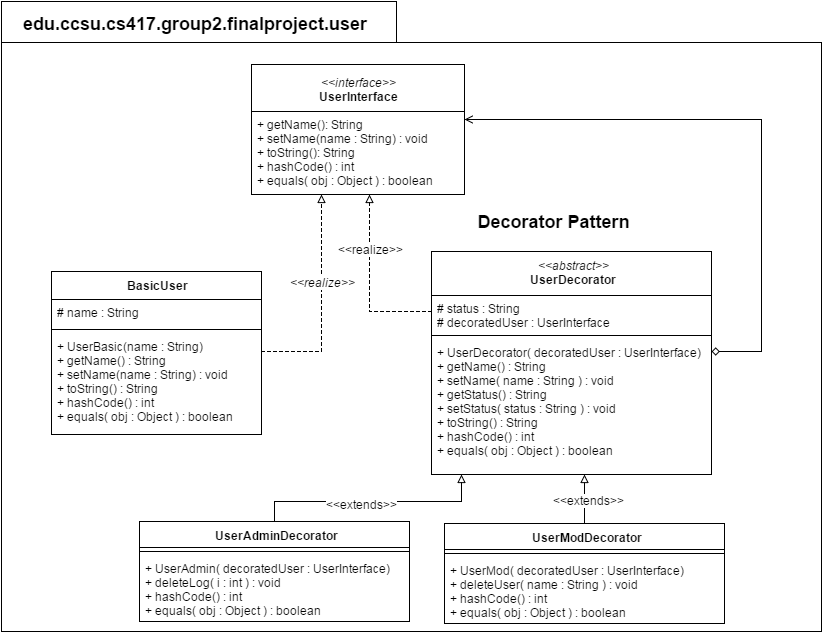

The diagram above was exported from draw.io. Its source (the exported page's mxGraphModel, read from the mxfile embedded in the PNG):
<mxGraphModel dx="1331" dy="579" grid="1" gridSize="10" guides="1" tooltips="1" connect="1" arrows="1" fold="1" page="1" pageScale="1" pageWidth="1100" pageHeight="850" math="0" shadow="0">
  <root>
    <mxCell id="0" />
    <mxCell id="1" parent="0" />
    <mxCell id="4828d9d7b0bf6640-2" value="" style="shape=folder;fontStyle=1;spacingTop=10;tabWidth=395;tabHeight=41;tabPosition=left;html=1;align=center;" vertex="1" parent="1">
      <mxGeometry x="150" y="110" width="820" height="630" as="geometry" />
    </mxCell>
    <mxCell id="58c0ebf489865538-1" value="&lt;div&gt;&lt;i&gt;&amp;lt;&amp;lt;interface&amp;gt;&amp;gt;&lt;/i&gt;&lt;/div&gt;&lt;b&gt;UserInterface&lt;/b&gt;" style="swimlane;html=1;fontStyle=0;childLayout=stackLayout;horizontal=1;startSize=47;fillColor=none;horizontalStack=0;resizeParent=1;resizeLast=0;collapsible=1;marginBottom=0;swimlaneFillColor=#ffffff;" vertex="1" parent="1">
      <mxGeometry x="400" y="173" width="213" height="130" as="geometry" />
    </mxCell>
    <mxCell id="58c0ebf489865538-2" value="+ getName(): String&lt;div&gt;+ setName(name : String) : void&lt;br&gt;&lt;/div&gt;&lt;div&gt;+ toString(): String&lt;br&gt;&lt;/div&gt;&lt;div&gt;+ hashCode() : int&lt;/div&gt;&lt;div&gt;+ equals( obj : Object ) : boolean&lt;/div&gt;" style="text;html=1;strokeColor=none;fillColor=none;align=left;verticalAlign=top;spacingLeft=4;spacingRight=4;whiteSpace=wrap;overflow=hidden;rotatable=0;points=[[0,0.5],[1,0.5]];portConstraint=eastwest;" vertex="1" parent="58c0ebf489865538-1">
      <mxGeometry y="47" width="213" height="83" as="geometry" />
    </mxCell>
    <mxCell id="58c0ebf489865538-29" style="edgeStyle=orthogonalEdgeStyle;rounded=0;html=1;startArrow=none;startFill=0;endArrow=block;endFill=0;jettySize=auto;orthogonalLoop=1;strokeWidth=1;dashed=1;" edge="1" parent="1" source="58c0ebf489865538-5" target="58c0ebf489865538-2">
      <mxGeometry relative="1" as="geometry">
        <mxPoint x="640" y="330" as="targetPoint" />
        <Array as="points">
          <mxPoint x="518" y="420" />
        </Array>
      </mxGeometry>
    </mxCell>
    <mxCell id="5f690a25403cd609-1" value="&amp;lt;&amp;lt;realize&amp;gt;&amp;gt;" style="text;html=1;resizable=0;points=[];align=center;verticalAlign=middle;labelBackgroundColor=#ffffff;" vertex="1" connectable="0" parent="58c0ebf489865538-29">
      <mxGeometry x="-0.2926" y="3" relative="1" as="geometry">
        <mxPoint x="3" y="-62" as="offset" />
      </mxGeometry>
    </mxCell>
    <mxCell id="58c0ebf489865538-5" value="&lt;div&gt;&lt;span style=&quot;font-weight: normal&quot;&gt;&lt;i&gt;&amp;lt;&amp;lt;abstract&amp;gt;&amp;gt;&lt;/i&gt;&lt;/span&gt;&lt;/div&gt;UserDecorator" style="swimlane;html=1;fontStyle=1;align=center;verticalAlign=top;childLayout=stackLayout;horizontal=1;startSize=44;horizontalStack=0;resizeParent=1;resizeLast=0;collapsible=1;marginBottom=0;swimlaneFillColor=#ffffff;" vertex="1" parent="1">
      <mxGeometry x="580" y="360" width="280" height="223" as="geometry" />
    </mxCell>
    <mxCell id="58c0ebf489865538-6" value="# status : String&lt;div&gt;# decoratedUser : UserInterface&lt;/div&gt;" style="text;html=1;strokeColor=none;fillColor=none;align=left;verticalAlign=top;spacingLeft=4;spacingRight=4;whiteSpace=wrap;overflow=hidden;rotatable=0;points=[[0,0.5],[1,0.5]];portConstraint=eastwest;" vertex="1" parent="58c0ebf489865538-5">
      <mxGeometry y="44" width="280" height="36" as="geometry" />
    </mxCell>
    <mxCell id="58c0ebf489865538-7" value="" style="line;html=1;strokeWidth=1;fillColor=none;align=left;verticalAlign=middle;spacingTop=-1;spacingLeft=3;spacingRight=3;rotatable=0;labelPosition=right;points=[];portConstraint=eastwest;" vertex="1" parent="58c0ebf489865538-5">
      <mxGeometry y="80" width="280" height="8" as="geometry" />
    </mxCell>
    <mxCell id="58c0ebf489865538-8" value="+ UserDecorator( decoratedUser : UserInterface)&lt;div&gt;+ getName() : String&amp;nbsp;&lt;/div&gt;&lt;div&gt;+ setName( name : String ) : void&amp;nbsp;&lt;/div&gt;&lt;div&gt;+ getStatus() : String&amp;nbsp;&lt;/div&gt;&lt;div&gt;+ setStatus( status : String ) : void&lt;/div&gt;&lt;div&gt;+ toString() : String&amp;nbsp;&lt;/div&gt;&lt;div&gt;+ hashCode() : int&lt;/div&gt;&lt;div&gt;+ equals( obj : Object ) : boolean&lt;/div&gt;" style="text;html=1;strokeColor=none;fillColor=none;align=left;verticalAlign=top;spacingLeft=4;spacingRight=4;whiteSpace=wrap;overflow=hidden;rotatable=0;points=[[0,0.5],[1,0.5]];portConstraint=eastwest;" vertex="1" parent="58c0ebf489865538-5">
      <mxGeometry y="88" width="280" height="122" as="geometry" />
    </mxCell>
    <mxCell id="58c0ebf489865538-31" style="edgeStyle=orthogonalEdgeStyle;rounded=0;html=1;startArrow=none;startFill=0;endArrow=block;endFill=0;jettySize=auto;orthogonalLoop=1;strokeWidth=1;" edge="1" parent="1" source="58c0ebf489865538-13" target="58c0ebf489865538-5">
      <mxGeometry relative="1" as="geometry">
        <mxPoint x="630" y="590" as="targetPoint" />
        <Array as="points">
          <mxPoint x="720" y="670" />
          <mxPoint x="720" y="670" />
        </Array>
      </mxGeometry>
    </mxCell>
    <mxCell id="7213cb694c26bcbe-4" value="&amp;lt;&amp;lt;extends&amp;gt;&amp;gt;" style="text;html=1;resizable=0;points=[];align=center;verticalAlign=middle;labelBackgroundColor=#ffffff;" vertex="1" connectable="0" parent="58c0ebf489865538-31">
      <mxGeometry x="-0.0204" y="-4" relative="1" as="geometry">
        <mxPoint as="offset" />
      </mxGeometry>
    </mxCell>
    <mxCell id="58c0ebf489865538-13" value="UserModDecorator" style="swimlane;html=1;fontStyle=1;align=center;verticalAlign=top;childLayout=stackLayout;horizontal=1;startSize=26;horizontalStack=0;resizeParent=1;resizeLast=0;collapsible=1;marginBottom=0;swimlaneFillColor=#ffffff;" vertex="1" parent="1">
      <mxGeometry x="593" y="632" width="280" height="100" as="geometry" />
    </mxCell>
    <mxCell id="58c0ebf489865538-15" value="" style="line;html=1;strokeWidth=1;fillColor=none;align=left;verticalAlign=middle;spacingTop=-1;spacingLeft=3;spacingRight=3;rotatable=0;labelPosition=right;points=[];portConstraint=eastwest;" vertex="1" parent="58c0ebf489865538-13">
      <mxGeometry y="26" width="280" height="8" as="geometry" />
    </mxCell>
    <mxCell id="58c0ebf489865538-16" value="+ UserMod( decoratedUser : UserInterface)&lt;div&gt;+ deleteUser( name : String ) : void&lt;/div&gt;&lt;div&gt;+ hashCode() : int&lt;/div&gt;&lt;div&gt;+ equals( obj : Object ) : boolean&lt;/div&gt;" style="text;html=1;strokeColor=none;fillColor=none;align=left;verticalAlign=top;spacingLeft=4;spacingRight=4;whiteSpace=wrap;overflow=hidden;rotatable=0;points=[[0,0.5],[1,0.5]];portConstraint=eastwest;" vertex="1" parent="58c0ebf489865538-13">
      <mxGeometry y="34" width="280" height="66" as="geometry" />
    </mxCell>
    <mxCell id="58c0ebf489865538-30" style="edgeStyle=orthogonalEdgeStyle;rounded=0;html=1;startArrow=none;startFill=0;endArrow=block;endFill=0;jettySize=auto;orthogonalLoop=1;strokeWidth=1;" edge="1" parent="1" source="58c0ebf489865538-17" target="58c0ebf489865538-5">
      <mxGeometry relative="1" as="geometry">
        <mxPoint x="480" y="593" as="targetPoint" />
        <Array as="points">
          <mxPoint x="423" y="610" />
          <mxPoint x="610" y="610" />
        </Array>
      </mxGeometry>
    </mxCell>
    <mxCell id="7213cb694c26bcbe-3" value="&amp;lt;&amp;lt;extends&amp;gt;&amp;gt;" style="text;html=1;resizable=0;points=[];align=center;verticalAlign=middle;labelBackgroundColor=#ffffff;" vertex="1" connectable="0" parent="58c0ebf489865538-30">
      <mxGeometry x="-0.0855" y="-2" relative="1" as="geometry">
        <mxPoint as="offset" />
      </mxGeometry>
    </mxCell>
    <mxCell id="58c0ebf489865538-17" value="UserAdminDecorator" style="swimlane;html=1;fontStyle=1;align=center;verticalAlign=top;childLayout=stackLayout;horizontal=1;startSize=26;horizontalStack=0;resizeParent=1;resizeLast=0;collapsible=1;marginBottom=0;swimlaneFillColor=#ffffff;" vertex="1" parent="1">
      <mxGeometry x="288" y="630" width="270" height="100" as="geometry" />
    </mxCell>
    <mxCell id="58c0ebf489865538-19" value="" style="line;html=1;strokeWidth=1;fillColor=none;align=left;verticalAlign=middle;spacingTop=-1;spacingLeft=3;spacingRight=3;rotatable=0;labelPosition=right;points=[];portConstraint=eastwest;" vertex="1" parent="58c0ebf489865538-17">
      <mxGeometry y="26" width="270" height="8" as="geometry" />
    </mxCell>
    <mxCell id="58c0ebf489865538-20" value="+ UserAdmin( decoratedUser : UserInterface)&lt;div&gt;+ deleteLog( i : int ) : void&lt;/div&gt;&lt;div&gt;+ hashCode() : int&lt;/div&gt;&lt;div&gt;+ equals( obj : Object ) : boolean&lt;/div&gt;" style="text;html=1;strokeColor=none;fillColor=none;align=left;verticalAlign=top;spacingLeft=4;spacingRight=4;whiteSpace=wrap;overflow=hidden;rotatable=0;points=[[0,0.5],[1,0.5]];portConstraint=eastwest;" vertex="1" parent="58c0ebf489865538-17">
      <mxGeometry y="34" width="270" height="66" as="geometry" />
    </mxCell>
    <mxCell id="58c0ebf489865538-22" value="BasicUser" style="swimlane;html=1;fontStyle=1;align=center;verticalAlign=top;childLayout=stackLayout;horizontal=1;startSize=28;horizontalStack=0;resizeParent=1;resizeLast=0;collapsible=1;marginBottom=0;swimlaneFillColor=#ffffff;" vertex="1" parent="1">
      <mxGeometry x="200" y="380" width="210" height="163" as="geometry">
        <mxRectangle x="230" y="200" width="100" height="26" as="alternateBounds" />
      </mxGeometry>
    </mxCell>
    <mxCell id="58c0ebf489865538-23" value="# name : String" style="text;html=1;strokeColor=none;fillColor=none;align=left;verticalAlign=top;spacingLeft=4;spacingRight=4;whiteSpace=wrap;overflow=hidden;rotatable=0;points=[[0,0.5],[1,0.5]];portConstraint=eastwest;" vertex="1" parent="58c0ebf489865538-22">
      <mxGeometry y="28" width="210" height="26" as="geometry" />
    </mxCell>
    <mxCell id="58c0ebf489865538-24" value="" style="line;html=1;strokeWidth=1;fillColor=none;align=left;verticalAlign=middle;spacingTop=-1;spacingLeft=3;spacingRight=3;rotatable=0;labelPosition=right;points=[];portConstraint=eastwest;" vertex="1" parent="58c0ebf489865538-22">
      <mxGeometry y="54" width="210" height="8" as="geometry" />
    </mxCell>
    <mxCell id="58c0ebf489865538-25" value="&lt;div&gt;+ UserBasic(name : String)&amp;nbsp;&lt;br&gt;&lt;/div&gt;+ getName() : String&lt;div&gt;+ setName(name : String) : void&lt;/div&gt;&lt;div&gt;+ toString() : String&lt;/div&gt;&lt;div&gt;+ hashCode() : int&lt;/div&gt;&lt;div&gt;+ equals( obj : Object ) : boolean&lt;/div&gt;" style="text;html=1;strokeColor=none;fillColor=none;align=left;verticalAlign=top;spacingLeft=4;spacingRight=4;whiteSpace=wrap;overflow=hidden;rotatable=0;points=[[0,0.5],[1,0.5]];portConstraint=eastwest;" vertex="1" parent="58c0ebf489865538-22">
      <mxGeometry y="62" width="210" height="98" as="geometry" />
    </mxCell>
    <mxCell id="58c0ebf489865538-27" style="edgeStyle=orthogonalEdgeStyle;rounded=0;html=1;startArrow=none;startFill=0;endArrow=block;endFill=0;jettySize=auto;orthogonalLoop=1;strokeWidth=1;dashed=1;" edge="1" parent="1" source="58c0ebf489865538-22" target="58c0ebf489865538-1">
      <mxGeometry relative="1" as="geometry">
        <mxPoint x="230" y="140" as="targetPoint" />
        <Array as="points">
          <mxPoint x="470" y="460" />
        </Array>
      </mxGeometry>
    </mxCell>
    <mxCell id="58c0ebf489865538-28" value="&lt;i&gt;&amp;lt;&amp;lt;realize&amp;gt;&amp;gt;&lt;/i&gt;" style="text;html=1;resizable=0;points=[];align=center;verticalAlign=middle;labelBackgroundColor=#ffffff;" vertex="1" connectable="0" parent="58c0ebf489865538-27">
      <mxGeometry x="-0.0667" y="-3" relative="1" as="geometry">
        <mxPoint x="-3" y="-29" as="offset" />
      </mxGeometry>
    </mxCell>
    <mxCell id="25d1f295473c9348-1" style="edgeStyle=orthogonalEdgeStyle;rounded=0;html=1;startArrow=diamond;startFill=0;endArrow=open;endFill=0;jettySize=auto;orthogonalLoop=1;strokeWidth=1;" edge="1" parent="1" source="58c0ebf489865538-5" target="58c0ebf489865538-1">
      <mxGeometry relative="1" as="geometry">
        <Array as="points">
          <mxPoint x="910" y="460" />
          <mxPoint x="910" y="228" />
        </Array>
      </mxGeometry>
    </mxCell>
    <mxCell id="4828d9d7b0bf6640-3" value="&lt;b&gt;&lt;font style=&quot;font-size: 18px&quot;&gt;edu.ccsu.cs417.group2.finalproject.user&lt;/font&gt;&lt;/b&gt;" style="text;html=1;resizable=0;points=[];autosize=1;align=left;verticalAlign=top;spacingTop=-4;" vertex="1" parent="1">
      <mxGeometry x="170" y="120" width="370" height="20" as="geometry" />
    </mxCell>
    <mxCell id="7213cb694c26bcbe-2" value="&lt;b&gt;&lt;font style=&quot;font-size: 18px&quot;&gt;Decorator Pattern&lt;/font&gt;&lt;/b&gt;" style="text;html=1;strokeColor=none;fillColor=none;align=center;verticalAlign=middle;whiteSpace=wrap;" vertex="1" parent="1">
      <mxGeometry x="613" y="320" width="177" height="20" as="geometry" />
    </mxCell>
  </root>
</mxGraphModel>